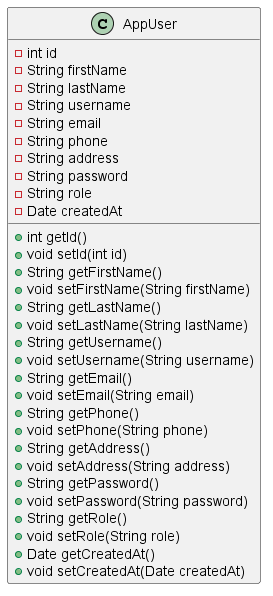

The diagram above was rendered by PlantUML. Its source (embedded in the PNG):
@startuml
class AppUser {
    - int id
    - String firstName
    - String lastName
    - String username
    - String email
    - String phone
    - String address
    - String password
    - String role
    - Date createdAt

    + int getId()
    + void setId(int id)
    + String getFirstName()
    + void setFirstName(String firstName)
    + String getLastName()
    + void setLastName(String lastName)
    + String getUsername()
    + void setUsername(String username)
    + String getEmail()
    + void setEmail(String email)
    + String getPhone()
    + void setPhone(String phone)
    + String getAddress()
    + void setAddress(String address)
    + String getPassword()
    + void setPassword(String password)
    + String getRole()
    + void setRole(String role)
    + Date getCreatedAt()
    + void setCreatedAt(Date createdAt)
}
@enduml